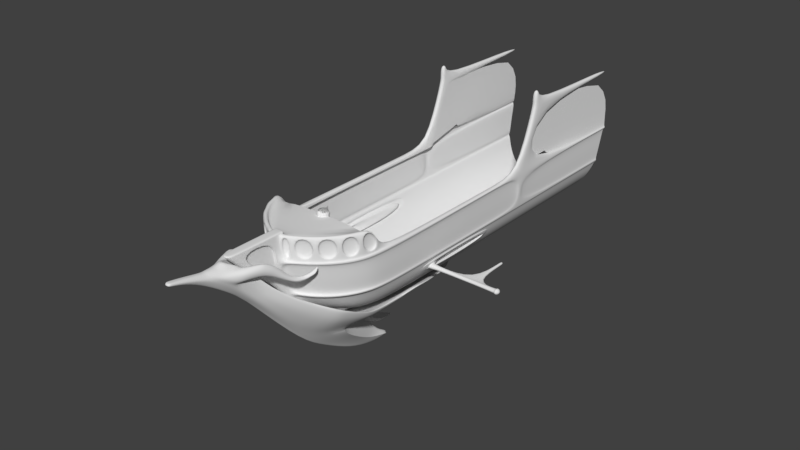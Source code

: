 # Source: Air_Ship_1.blend  (saved by Blender 2.79.0; exported with 4.5.12 LTS)
import bpy
from mathutils import Matrix  # noqa: F401  (used for matrix-valued properties, if any)

bpy.ops.wm.read_factory_settings(use_empty=True)
scene = bpy.context.scene
scene.name = 'Scene'

# ---- collections
col_collection_3 = bpy.data.collections.new('Collection 3'); scene.collection.children.link(col_collection_3)

# ---- node groups
ng_auto_smooth = bpy.data.node_groups.new('Auto Smooth', 'GeometryNodeTree')
_s = ng_auto_smooth.interface.new_socket(name='Geometry', in_out='OUTPUT', socket_type='NodeSocketGeometry')
_s = ng_auto_smooth.interface.new_socket(name='Geometry', in_out='INPUT', socket_type='NodeSocketGeometry')
_s = ng_auto_smooth.interface.new_socket(name='Angle', in_out='INPUT', socket_type='NodeSocketFloat')
_s.subtype = 'ANGLE'
_s.min_value = 0.0
_s.max_value = 3.142
ng_auto_smooth.is_modifier = True
_N = ng_auto_smooth.nodes; _L = ng_auto_smooth.links
n0 = _N.new('NodeGroupOutput'); n0.name = 'Group Output'; n0.location = (480, -100)
n1 = _N.new('NodeGroupInput'); n1.name = 'Group Input'; n1.location = (-420, -300)
n2 = _N.new('NodeGroupInput'); n2.name = 'Group Input.001'; n2.location = (-60, -100)
n3 = _N.new('GeometryNodeSetShadeSmooth'); n3.name = 'Set Shade Smooth'; n3.location = (120, -100)
n3.domain = 'EDGE'
n4 = _N.new('GeometryNodeSetShadeSmooth'); n4.name = 'Set Shade Smooth.001'; n4.location = (300, -100)
n5 = _N.new('GeometryNodeInputMeshEdgeAngle'); n5.name = 'Edge Angle'; n5.location = (-420, -220)
n6 = _N.new('GeometryNodeInputEdgeSmooth'); n6.name = 'Is Edge Smooth'; n6.location = (-60, -160)
n7 = _N.new('GeometryNodeInputShadeSmooth'); n7.name = 'Is Face Smooth'; n7.location = (-240, -340)
n8 = _N.new('FunctionNodeBooleanMath'); n8.name = 'Boolean Math'; n8.location = (-60, -220)
n9 = _N.new('FunctionNodeCompare'); n9.name = 'Compare'; n9.location = (-240, -180)
n9.operation = 'LESS_EQUAL'
_L.new(n5.outputs[0], n9.inputs[0])
_L.new(n4.outputs[0], n0.inputs[0])
_L.new(n1.outputs[1], n9.inputs[1])
_L.new(n9.outputs[0], n8.inputs[0])
_L.new(n7.outputs[0], n8.inputs[1])
_L.new(n2.outputs[0], n3.inputs[0])
_L.new(n6.outputs[0], n3.inputs[1])
_L.new(n3.outputs[0], n4.inputs[0])
_L.new(n8.outputs[0], n3.inputs[2])
n0.is_active_output = True

# ---- world
world_world = bpy.data.worlds.new('World'); scene.world = world_world
world_world.color = (0.05088, 0.05088, 0.05088)
world_world.use_sun_shadow = False
world_world.sun_shadow_jitter_overblur = 0.0
world_world.cycles.sampling_method = 'MANUAL'

# ---- meshes
me_cylinder_001 = bpy.data.meshes.new('Cylinder.001')
me_cylinder_001.from_pydata([(0.0, -19.24, 4.381), (0.1389, -19.22, 4.381), (0.0, -18.19, 4.076), (0.1389, -18.16, 4.076), (0.0, -16.84, 3.404), (0.1389, -16.81, 3.404), (0.0, -15.03, 2.059), (0.1389, -15.0, 2.059), (0.0, -13.78, 0.8171), (0.1389, -13.66, 0.8171), (0.0, -10.02, -3.495), (0.1389, -9.888, -3.399), (0.0, -8.145, -4.711), (0.1389, -8.116, -4.621), (0.0, -5.921, -6.069), (0.1389, -5.835, -5.945), (0.0, -3.868, -6.708), (0.1389, -3.839, -6.596), (0.0, -1.868, -6.689), (0.1389, -2.046, -6.637), (0.0, -2.923, -6.127), (0.1389, -2.963, -6.148), (0.0, -3.473, -5.614), (0.1389, -3.574, -5.578), (0.0, -4.023, -4.901), (0.1389, -4.124, -4.865), (0.0, -3.501, -5.232), (0.1389, -3.472, -5.232), (0.0, -2.829, -5.354), (0.1389, -2.8, -5.354), (0.0, -1.901, -5.334), (0.1389, -1.965, -5.334), (0.0, -2.858, -4.886), (0.1389, -2.922, -4.886), (0.0, -3.429, -4.417), (0.1389, -3.492, -4.417), (0.0, -3.897, -3.806), (0.1389, -3.961, -3.806), (0.0, -4.08, -3.501), (0.1389, -4.144, -3.501), (0.0, 5.431, -3.501), (0.1389, 5.459, -3.501), (0.0, -19.25, 4.456), (0.1389, -19.22, 4.456), (0.0, -19.22, 4.532), (0.1389, -19.19, 4.532), (0.0, -19.08, 4.566), (0.1389, -19.05, 4.566), (0.0, -18.23, 4.429), (0.1389, -18.2, 4.429), (0.0, -16.98, 4.163), (0.1389, -16.95, 4.163), (0.0, -16.08, 4.169), (0.223, -16.01, 4.109), (0.0, -15.45, 4.293), (0.1389, -15.42, 4.293), (0.0, -14.07, 2.574), (0.1389, -14.04, 2.574), (0.0, -12.87, 1.242), (0.1389, -12.84, 1.242), (0.0, -11.53, -0.2265), (0.1389, -11.5, -0.2265), (0.0, -9.08, -2.334), (0.1389, -9.051, -2.334), (0.0, -8.302, -2.744), (0.1389, -8.273, -2.744), (0.0, -7.453, -3.013), (0.1389, -7.425, -3.013), (0.0, -5.997, -3.225), (0.1389, -5.968, -3.225), (0.0, -3.026, -3.31), (0.1389, -2.998, -3.31), (0.0, 4.738, -3.31), (0.1389, 4.738, -3.31), (0.1389, -10.31, -1.35), (0.0, -10.34, -1.35), (0.2786, -5.827, -5.684), (0.2786, -4.286, -6.28), (0.251, -2.878, -6.388), (0.251, -3.578, -5.965), (0.251, -4.035, -5.491), (0.2637, -4.432, -4.641), (0.251, -3.447, -5.156), (0.251, -2.895, -5.254), (0.251, -2.489, -5.209), (0.2285, -3.033, -4.951), (0.3302, -3.742, -4.473), (0.3886, -13.88, 2.574), (0.4995, -4.398, -3.78), (0.4923, -4.476, -5.797), (0.982, -6.116, -4.682), (1.362, -7.426, -3.705), (0.3507, -3.171, -5.051), (0.5469, -4.053, -4.527), (0.9684, -5.135, -3.661), (1.274, -6.076, -3.278), (1.546, -7.332, -3.004), (1.677, -8.162, -2.859), (0.3292, -15.1, 4.1), (0.4718, -5.414, -4.008), (0.6798, -6.179, -3.65), (1.106, -7.186, -3.343), (2.786, -9.066, -0.6318), (0.7783, -13.48, 2.574), (0.4737, -14.69, 3.813), (0.7351, -12.63, 1.242), (0.7351, -11.29, -0.2265), (1.328, -12.2, 1.242), (1.328, -10.86, -0.2265), (2.617, -5.84, -2.05), (2.659, -9.538, -0.4238), (2.172, -9.772, -0.4231), (0.2083, -19.06, 4.418), (0.2083, -19.02, 4.493), (0.2323, -18.18, 4.194), (0.2487, -18.15, 4.29), (0.3061, -16.97, 3.787), (0.3354, -16.96, 3.93), (0.3872, -15.99, 3.158), (0.4739, -16.03, 3.405), (0.5674, -13.34, 0.6776), (0.6358, -14.93, 2.797), (0.6659, -15.4, 2.997), (0.4315, -15.91, 3.968), (0.5733, -15.71, 3.843), (0.8636, -15.08, 3.81), (0.9307, -14.83, 3.097), (1.053, -14.74, 3.816), (1.537, -12.56, 2.346), (1.668, -12.41, 2.645), (2.035, -10.84, 2.401), (2.016, -10.83, 2.354), (0.0, -14.54, 1.575), (0.1389, -14.55, 1.642), (2.185, -10.71, 2.42), (0.545, -15.03, 2.447), (2.244, -10.71, 2.605), (0.1809, -15.71, 4.201), (0.0, -15.76, 4.231), (0.5336, -15.47, 3.899), (0.412, -15.57, 4.051), (0.1599, -16.72, 4.15), (0.1809, -16.48, 4.136), (0.202, -16.25, 4.122), (0.0, -16.3, 4.167), (0.0, -16.53, 4.166), (0.0, -16.75, 4.165), (0.3723, -16.63, 3.932), (0.3968, -16.4, 3.936), (0.4195, -16.15, 3.945), (0.5459, -16.06, 3.578), (0.574, -16.03, 3.686), (0.5687, -15.92, 3.752), (0.9101, -15.3, 3.188), (0.9718, -15.25, 3.444), (0.9808, -15.19, 3.658), (1.055, -14.82, 3.19), (1.173, -14.82, 3.424), (1.181, -14.82, 3.658), (1.681, -12.6, 2.429), (1.759, -12.53, 2.512), (1.727, -12.46, 2.595), (2.048, -10.81, 2.276), (2.167, -10.71, 2.568), (2.141, -10.71, 2.519), (2.25, -10.71, 2.45), (2.281, -10.71, 2.499), (2.275, -10.71, 2.575), (0.9071, -14.71, 3.86), (0.7584, -15.04, 3.843), (1.53, -12.35, 2.703), (2.146, -10.71, 2.452), (2.206, -10.71, 2.618), (1.444, -13.19, 2.813), (1.324, -13.66, 3.022), (1.565, -12.94, 3.224), (1.488, -13.35, 3.532), (1.56, -13.17, 2.869), (1.438, -13.63, 3.087), (1.624, -13.08, 3.006), (1.551, -13.52, 3.258), (1.552, -13.42, 3.426), (1.606, -12.99, 3.142), (1.406, -13.29, 3.609), (1.465, -12.88, 3.298), (1.216, -13.98, 3.088), (1.13, -14.23, 3.111), (1.412, -13.77, 3.731), (1.353, -14.02, 3.791), (1.342, -13.95, 3.161), (1.262, -14.2, 3.19), (1.461, -13.88, 3.373), (1.39, -14.13, 3.414), (1.408, -14.06, 3.638), (1.471, -13.82, 3.586), (1.28, -13.97, 3.878), (1.336, -13.73, 3.816), (1.777, -11.74, 1.976), (1.69, -12.07, 2.055), (1.811, -11.72, 2.272), (1.747, -11.99, 2.364), (1.884, -11.75, 2.033), (1.809, -12.07, 2.118), (1.928, -11.75, 2.123), (1.867, -12.04, 2.206), (1.827, -12.01, 2.293), (1.894, -11.74, 2.208), (1.64, -11.95, 2.403), (1.708, -11.7, 2.29), (1.927, -11.24, 2.008), (1.866, -11.4, 1.972), (1.945, -11.26, 2.226), (1.881, -11.42, 2.204), (2.008, -11.25, 2.057), (1.949, -11.41, 2.024), (2.046, -11.25, 2.134), (1.987, -11.41, 2.102), (1.95, -11.42, 2.157), (2.012, -11.25, 2.183), (1.802, -11.4, 2.229), (1.87, -11.24, 2.249), (2.139, -10.8, 2.259), (2.082, -10.93, 2.162), (2.144, -10.87, 2.429), (2.084, -11.0, 2.332), (2.229, -10.82, 2.292), (2.164, -10.94, 2.198), (2.264, -10.84, 2.348), (2.199, -10.96, 2.262), (2.162, -10.98, 2.297), (2.214, -10.86, 2.391), (2.017, -10.98, 2.351), (2.077, -10.85, 2.449), (1.975, -10.97, 2.305), (1.955, -10.96, 2.257), (1.988, -10.95, 2.18), (1.817, -11.23, 2.195), (1.791, -11.22, 2.137), (1.826, -11.22, 2.041), (1.756, -11.39, 2.159), (1.73, -11.39, 2.102), (1.765, -11.38, 2.005), (1.622, -11.7, 2.22), (1.598, -11.72, 2.135), (1.662, -11.72, 2.034), (1.517, -11.99, 2.31), (1.489, -12.01, 2.243), (1.567, -12.07, 2.136), (1.396, -12.41, 2.622), (1.386, -12.49, 2.51), (1.454, -12.52, 2.423), (1.297, -12.94, 3.218), (1.249, -13.02, 2.998), (0.7357, -14.64, 3.155), (1.311, -13.13, 2.849), (0.7069, -14.83, 2.969), (0.6336, -14.82, 2.634), (1.28, -13.27, 3.578), (1.154, -13.71, 3.756), (1.177, -13.28, 3.422), (1.05, -13.71, 3.598), (1.236, -13.36, 3.083), (1.09, -13.8, 3.108), (0.5074, -15.16, 3.953), (0.7206, -14.56, 2.846), (1.098, -13.96, 3.817), (0.659, -14.63, 3.644), (0.9945, -13.96, 3.659), (1.034, -14.05, 3.169), (0.7255, -14.7, 3.799), (0.1389, -14.73, 3.433), (0.0, -14.76, 3.433), (0.3589, -14.49, 3.337), (0.6293, -14.09, 3.193), (0.7104, -14.17, 3.14), (0.5767, -15.03, 3.898), (0.0, -14.16, 1.196), (0.5664, -14.13, 1.557), (0.1389, -14.1, 1.23), (0.7404, -13.77, 1.933), (2.14, -5.951, -2.266), (0.7703, -13.05, 0.7699), (0.4851, -9.948, -3.066), (0.361, -8.109, -4.36), (0.655, -13.92, 1.744), (2.21, -10.66, 2.69), (0.7973, -13.54, 2.393), (0.1389, -2.998, -3.501), (0.0, -2.998, -3.501), (0.631, 4.089, -3.462), (0.631, -2.998, -3.462), (1.545, 2.648, -3.104), (1.545, -2.998, -3.104), (2.212, 1.248, -2.69), (2.212, -2.998, -2.69), (0.711, -2.998, -3.225), (0.711, 3.368, -3.225), (1.559, -2.998, -2.921), (1.559, 1.927, -2.921), (2.174, -2.998, -2.384), (2.174, -0.03156, -2.384), (2.697, -0.4102, -2.175), (2.788, -2.998, -2.07), (2.396, -2.998, -2.175), (2.521, -0.8885, -2.175), (0.7385, -8.766, -2.192), (0.7385, -10.11, -1.208), (1.308, -8.515, -1.99), (1.308, -9.807, -1.105), (2.138, -7.49, -2.039), (2.614, -7.378, -1.823), (2.172, -8.076, -1.67), (2.309, -9.178, -0.848), (2.649, -7.965, -1.453), (1.249, -9.946, -2.357), (0.9255, -13.0, 1.046), (1.1, -12.64, 1.206), (2.492, -9.675, -0.9442), (2.062, -9.785, -1.582), (0.6785, -5.11, -3.39), (1.669, -5.11, -3.088), (1.171, -5.11, -3.263), (0.631, -4.144, -3.462), (2.14, -6.749, -2.15), (1.545, -4.144, -3.104), (1.493, -7.032, -2.539), (0.7385, -8.143, -2.52), (1.493, -5.961, -2.695), (1.308, -7.827, -2.376), (0.5686, -5.968, -3.084), (0.5686, -7.271, -2.894), (2.576, -8.974, -1.261), (1.874, -8.636, -2.379), (2.368, -8.925, -1.686), (1.86, -5.981, -2.983), (2.077, -7.117, -2.68), (2.292, -5.958, -2.662), (2.442, -7.058, -2.367), (2.779, -5.943, -1.982), (2.805, -7.199, -1.749), (2.662, -7.128, -2.082), (2.538, -5.95, -2.394), (2.336, -5.11, -2.673), (2.247, -4.144, -2.69), (2.815, -5.11, -2.031), (2.85, -4.144, -2.031), (2.163, -3.982, -2.345), (2.151, -4.967, -2.305), (0.1389, -4.978, -3.253), (0.1389, -3.988, -3.282), (0.0, -4.016, -3.282), (0.0, -5.007, -3.253), (1.537, -3.985, -2.846), (1.515, -4.973, -2.771), (0.6635, -3.988, -3.178), (0.616, -4.978, -3.131), (2.469, -3.945, -2.107), (2.543, -4.892, -2.078), (3.002, -1.812, -1.944), (3.002, -2.998, -1.824), (2.701, -2.998, -1.824), (2.826, -2.29, -1.915)], [], [(1, 0, 2, 3), (3, 2, 4, 5), (5, 4, 6, 7), (278, 276, 8, 9), (107, 110, 111, 108), (346, 356, 303, 299), (11, 10, 12, 13), (13, 12, 14, 15), (15, 14, 16, 17), (17, 16, 18, 19), (19, 18, 20, 21), (21, 20, 22, 23), (23, 22, 24, 25), (25, 24, 26, 27), (27, 26, 28, 29), (29, 28, 30, 31), (31, 30, 32, 33), (33, 32, 34, 35), (35, 34, 36, 37), (37, 36, 38, 39), (287, 288, 40, 41), (0, 1, 43, 42), (42, 43, 45, 44), (44, 45, 47, 46), (46, 47, 49, 48), (48, 49, 51, 50), (144, 143, 53, 52), (138, 137, 55, 54), (271, 270, 57, 56), (56, 57, 59, 58), (58, 59, 61, 60), (75, 74, 63, 62), (62, 63, 65, 64), (64, 65, 67, 66), (66, 67, 69, 68), (350, 349, 71, 70), (70, 71, 73, 72), (40, 72, 73, 41), (60, 61, 74, 75), (21, 23, 80, 79), (17, 19, 78, 77), (23, 25, 81, 80), (19, 21, 79, 78), (15, 17, 77, 76), (27, 29, 83, 82), (33, 35, 86, 85), (29, 31, 84, 83), (31, 33, 85, 84), (27, 82, 81, 25), (86, 35, 37, 88), (82, 83, 84, 92), (93, 81, 82, 92), (81, 93, 94, 99), (95, 100, 99, 94), (96, 101, 100, 95), (96, 97, 101), (78, 79, 89), (80, 90, 89, 79), (80, 81, 99, 90), (91, 90, 99, 100), (100, 101, 91), (110, 317, 331, 102), (77, 78, 89), (76, 77, 89, 90), (270, 55, 98, 272), (84, 85, 92), (86, 93, 92, 85), (88, 94, 93, 86), (272, 98, 104, 273), (61, 59, 105, 106), (106, 105, 107, 108), (9, 11, 282, 120), (59, 57, 87, 105), (103, 107, 105, 87), (309, 310, 109, 280), (45, 43, 112, 113), (113, 112, 114, 115), (115, 114, 116, 117), (117, 116, 118, 119), (122, 135, 256, 121), (43, 1, 112), (45, 113, 47), (47, 113, 115, 49), (49, 115, 117, 51), (3, 114, 112, 1), (5, 116, 114, 3), (7, 118, 116, 5), (133, 135, 118, 7), (143, 149, 123, 53), (147, 117, 119, 150), (256, 135, 277, 284), (140, 123, 124, 139), (150, 119, 122, 153), (153, 122, 126, 156), (189, 185, 174, 178), (177, 173, 128, 159), (157, 156, 190, 192), (199, 206, 217, 212), (129, 161, 205, 200), (201, 197, 210, 214), (278, 277, 135, 133), (7, 6, 132, 133), (213, 209, 222, 226), (119, 118, 135, 122), (87, 272, 273, 103), (53, 123, 140, 137), (52, 53, 137, 138), (211, 224, 231, 220), (171, 134, 221, 162), (218, 215, 228, 229), (211, 218, 229, 224), (206, 203, 216, 217), (160, 159, 202, 204), (161, 160, 204, 205), (203, 201, 214, 216), (230, 227, 166, 167), (227, 225, 165, 166), (158, 157, 192, 193), (175, 129, 170, 184), (182, 179, 160, 161), (179, 177, 159, 160), (127, 188, 195, 168), (194, 191, 180, 181), (191, 189, 178, 180), (125, 155, 158, 127), (155, 154, 157, 158), (154, 153, 156, 157), (124, 152, 155, 125), (152, 151, 154, 155), (151, 150, 153, 154), (123, 149, 152, 124), (149, 148, 151, 152), (148, 147, 150, 151), (51, 117, 147, 141), (141, 147, 148, 142), (142, 148, 149, 143), (50, 51, 141, 146), (146, 141, 142, 145), (145, 142, 143, 144), (187, 176, 183, 196), (199, 212, 219, 208), (215, 213, 226, 228), (125, 127, 168, 169), (175, 182, 161, 129), (129, 200, 207, 170), (187, 194, 181, 176), (223, 230, 167, 136), (182, 175, 176, 181), (173, 177, 178, 174), (177, 179, 180, 178), (179, 182, 181, 180), (175, 184, 183, 176), (127, 158, 193, 188), (194, 187, 188, 193), (185, 189, 190, 186), (189, 191, 192, 190), (191, 194, 193, 192), (187, 196, 195, 188), (156, 126, 186, 190), (206, 199, 200, 205), (197, 201, 202, 198), (201, 203, 204, 202), (203, 206, 205, 204), (199, 208, 207, 200), (159, 128, 198, 202), (218, 211, 212, 217), (209, 213, 214, 210), (213, 215, 216, 214), (215, 218, 217, 216), (219, 212, 211, 220), (223, 136, 172, 232), (230, 223, 224, 229), (221, 225, 226, 222), (225, 227, 228, 226), (227, 230, 229, 228), (223, 232, 231, 224), (225, 221, 134, 165), (172, 163, 130, 232), (163, 164, 131, 130), (164, 171, 162, 131), (232, 130, 233, 231), (131, 162, 235, 234), (130, 131, 234, 233), (162, 221, 222, 235), (231, 233, 236, 220), (233, 234, 237, 236), (234, 235, 238, 237), (235, 222, 209, 238), (220, 236, 239, 219), (236, 237, 240, 239), (238, 209, 210, 241), (237, 238, 241, 240), (219, 239, 242, 208), (240, 241, 244, 243), (241, 210, 197, 244), (239, 240, 243, 242), (208, 242, 245, 207), (243, 244, 247, 246), (244, 197, 198, 247), (242, 243, 246, 245), (207, 245, 248, 170), (246, 247, 250, 249), (247, 198, 128, 250), (245, 246, 249, 248), (124, 125, 169, 139), (184, 170, 248, 251), (251, 248, 249, 252), (252, 249, 250, 254), (254, 250, 128, 173), (196, 183, 257, 258), (258, 257, 259, 260), (260, 259, 261, 262), (185, 262, 261, 174), (183, 184, 251, 257), (252, 259, 257, 251), (254, 261, 259, 252), (254, 173, 174, 261), (140, 139, 263), (122, 121, 255), (195, 196, 258, 265), (265, 258, 260, 267), (267, 260, 262, 268), (268, 262, 185, 186), (168, 195, 265, 269), (269, 265, 267, 266), (266, 267, 268, 253), (253, 268, 186, 126), (57, 270, 272, 87), (54, 55, 270, 271), (168, 269, 275, 169), (169, 275, 263, 139), (104, 98, 263, 275), (104, 275, 269, 266), (266, 253, 264, 274), (104, 266, 274, 273), (255, 264, 253), (256, 264, 255, 121), (9, 120, 277, 278), (133, 132, 276, 278), (308, 312, 311, 307), (311, 313, 310, 309), (13, 15, 76, 283), (11, 13, 283, 282), (126, 122, 255), (126, 255, 253), (284, 277, 120, 281), (137, 140, 55), (140, 263, 98, 55), (264, 256, 284, 279), (274, 264, 279, 286), (273, 274, 286, 103), (136, 167, 285), (134, 171, 285), (166, 165, 285), (164, 163, 285), (163, 172, 285), (167, 166, 285), (171, 164, 285), (172, 136, 285), (165, 134, 285), (288, 287, 39, 38), (41, 289, 290, 287), (289, 291, 292, 290), (291, 293, 294, 292), (73, 71, 295, 296), (296, 295, 297, 298), (298, 297, 299, 300), (73, 296, 289, 41), (289, 296, 298, 291), (291, 298, 300, 293), (293, 300, 304, 301), (300, 299, 303, 304), (294, 293, 301, 302), (63, 74, 306, 305), (305, 306, 308, 307), (308, 108, 111, 312), (312, 102, 313, 311), (314, 281, 120, 282), (111, 110, 102, 312), (108, 308, 306, 106), (74, 61, 106, 306), (314, 318, 315, 281), (353, 327, 280, 347), (286, 279, 315, 316), (103, 286, 316, 107), (281, 315, 279, 284), (315, 318, 317, 316), (307, 311, 309, 328), (316, 317, 110, 107), (309, 323, 325, 328), (355, 329, 327, 353), (349, 354, 295, 71), (95, 94, 88, 319), (39, 319, 88, 37), (39, 287, 290, 322), (319, 39, 322, 321), (322, 290, 292, 324), (321, 322, 324, 320), (65, 63, 305, 326), (326, 305, 307, 328), (67, 65, 326, 330), (325, 330, 326, 328), (69, 67, 330, 329), (329, 330, 325, 327), (327, 325, 323, 280), (8, 10, 11, 9), (91, 283, 76, 90), (97, 282, 283, 91), (97, 91, 101), (318, 314, 332, 333), (317, 318, 333, 331), (314, 282, 97, 332), (96, 95, 334, 335), (335, 334, 336, 337), (340, 341, 338, 339), (337, 336, 341, 340), (95, 319, 321, 334), (320, 336, 334, 321), (96, 335, 332, 97), (332, 335, 337, 333), (333, 337, 340, 331), (331, 340, 339, 102), (320, 324, 343, 342), (342, 343, 345, 344), (336, 320, 342, 341), (341, 342, 344, 338), (294, 343, 324, 292), (302, 345, 343, 294), (69, 329, 355, 348), (348, 355, 354, 349), (295, 354, 352, 297), (354, 355, 353, 352), (297, 352, 346, 299), (352, 353, 347, 346), (68, 69, 348, 351), (351, 348, 349, 350), (280, 109, 357, 347), (347, 357, 356, 346), (301, 304, 361, 358), (304, 303, 360, 361), (302, 301, 358, 359), (358, 361, 360, 359), (359, 360, 356, 345), (356, 360, 303), (302, 359, 345), (310, 313, 102, 339), (310, 339, 338, 109), (357, 109, 338, 344), (344, 345, 356, 357)])
me_cylinder_001.polygons.foreach_set('use_smooth', [True] * 349)
_k = {(24, 25): 1.0, (30, 31): 1.0, (19, 78): 1.0, (25, 81): 1.0, (31, 84): 1.0, (78, 89): 1.0, (89, 90): 1.0, (90, 91): 1.0, (84, 92): 1.0, (92, 93): 1.0, (93, 94): 1.0, (94, 95): 1.0, (91, 97): 1.0, (99, 100): 1.0, (100, 101): 1.0, (81, 99): 1.0, (97, 101): 1.0}
me_cylinder_001.attributes.new('crease_edge', 'FLOAT', 'EDGE').data.foreach_set('value', [_k.get((min(e.vertices), max(e.vertices)), 0.0) for e in me_cylinder_001.edges])
me_cylinder_001.use_remesh_preserve_volume = False
me_cylinder_001.use_remesh_preserve_attributes = False
me_cylinder_001.use_mirror_vertex_groups = False
me_cylinder_001.update()
me_cylinder = bpy.data.meshes.new('Cylinder')
me_cylinder.from_pydata([(3.792, 3.764, 1.356), (3.783, -3.253, 1.356), (3.67, -6.606, 0.1692), (3.712, -6.698, 0.3677), (3.504, 3.764, -0.4513), (3.481, -3.133, -0.4452), (2.682, 3.764, -1.682), (2.663, -3.081, -1.661), (2.107, 3.764, -2.153), (2.091, -3.061, -2.127), (1.451, 3.764, -2.504), (1.387, -3.064, -2.478), (0.3258, 3.764, -2.76), (0.3258, -3.125, -2.742), (0.3258, -3.792, -2.989), (3.551, -3.153, 2.744), (3.551, 3.764, 2.744), (0.3258, -9.125, -1.363), (0.3258, 3.764, -2.989), (0.3258, -6.076, -2.866), (0.3258, -5.832, -2.621), (0.3258, -7.992, -2.342), (0.3258, -7.879, -2.116), (0.0, -10.64, -0.6798), (0.3258, -10.11, -0.4788), (0.3258, -10.27, -0.6221), (0.3258, -10.92, 0.3634), (0.1389, 3.764, -3.19), (0.3258, -10.8, 0.1636), (0.9429, -11.39, 4.368), (3.836, 17.17, 2.744), (2.029, -10.65, 4.344), (0.3258, -11.13, 1.356), (2.93, -9.65, 4.324), (0.3258, 15.96, -2.76), (3.533, -8.53, 4.303), (0.3258, -11.54, 2.744), (3.753, -6.767, 1.356), (3.762, -6.982, 2.744), (3.533, -7.996, 1.356), (3.533, -8.378, 2.744), (2.913, -9.168, 1.356), (2.93, -9.498, 2.744), (2.008, -10.14, 1.356), (2.029, -10.5, 2.744), (0.9118, -10.83, 1.356), (0.9429, -11.24, 2.744), (3.411, -5.992, -0.4289), (3.083, -5.75, -1.065), (2.608, -5.589, -1.603), (2.031, -5.479, -2.042), (1.322, -5.55, -2.369), (0.9596, -7.524, -2.016), (1.674, -8.57, -1.171), (0.3258, -9.329, -1.531), (3.733, -3.435, 0.1684), (3.762, -7.638, 4.3), (1.787, -7.41, -1.747), (0.3258, -7.132, -2.616), (0.3258, -7.031, -2.392), (0.3258, -11.69, 4.381), (0.3258, -11.98, 4.381), (1.124, -6.775, -2.182), (3.77, -3.449, 0.368), (3.758, 3.764, 0.1684), (2.505, -8.153, -0.8773), (1.674, -9.476, -0.342), (3.143, -7.277, -0.4107), (2.616, -8.622, -0.3254), (2.248, -7.497, -1.374), (2.858, -7.012, -0.9996), (2.456, -6.749, -1.507), (1.828, -6.707, -1.902), (0.0, 3.764, -3.231), (0.0, -3.953, -3.23), (0.0, -6.264, -3.105), (0.0, -8.247, -2.563), (3.794, 3.764, 0.3681), (0.126, -10.6, -0.6891), (0.2517, -10.55, -0.6237), (0.0, -9.638, -1.723), (0.0, -7.351, -2.849), (0.8906, -8.774, -1.38), (0.8906, -9.835, -0.4788), (3.726, 3.764, 0.3681), (3.703, -3.209, 0.368), (0.3258, -10.56, 0.1636), (0.3258, -10.68, 0.3634), (3.644, -6.457, 0.3677), (3.602, -6.365, 0.1692), (0.8906, -10.32, 0.1661), (0.8925, -10.44, 0.3649), (1.787, -9.794, 0.1661), (1.828, -9.883, 0.366), (3.346, -7.662, 0.1705), (3.394, -7.75, 0.3674), (2.733, -8.955, 0.3669), (2.697, -8.879, 0.1614), (0.0, -11.16, 0.02992), (0.0, -11.28, 0.2326), (0.9582, -10.56, 0.1661), (0.9601, -10.68, 0.3649), (1.855, -10.04, 0.1661), (1.895, -10.12, 0.366), (3.414, -7.903, 0.1705), (3.462, -7.991, 0.3674), (2.801, -9.196, 0.3669), (2.765, -9.119, 0.1614), (1.044, -11.18, 2.932), (1.927, -10.58, 2.913), (1.927, -10.71, 4.224), (1.044, -11.31, 4.243), (3.561, -8.27, 2.87), (3.732, -7.164, 2.867), (3.74, -7.717, 4.178), (3.554, -8.396, 4.181), (0.4367, -11.5, 2.945), (0.832, -11.31, 2.937), (0.832, -11.44, 4.248), (0.4367, -11.63, 4.257), (2.111, -10.42, 2.909), (2.848, -9.601, 2.892), (2.848, -9.729, 4.203), (2.111, -10.54, 4.22), (2.989, -9.401, 2.888), (3.475, -8.499, 2.872), (3.475, -8.627, 4.182), (2.989, -9.529, 4.199), (3.536, -7.124, 2.878), (3.544, -7.678, 4.188), (3.358, -8.357, 4.191), (3.365, -8.231, 2.88), (3.299, -8.532, 4.192), (2.813, -9.434, 4.208), (3.299, -8.404, 2.881), (2.813, -9.306, 2.898), (2.7, -9.595, 4.216), (1.963, -10.41, 4.233), (2.7, -9.467, 2.905), (1.963, -10.28, 2.922), (1.814, -10.54, 4.24), (0.9315, -11.15, 4.259), (1.814, -10.41, 2.929), (0.9315, -11.02, 2.948), (0.3508, -11.45, 4.274), (0.7461, -11.26, 4.266), (0.3508, -11.32, 2.963), (0.7461, -11.13, 2.954), (3.792, 3.764, 2.605), (3.791, -3.168, 2.519), (1.451, 15.99, -2.504), (0.3258, -11.48, 2.605), (3.761, -6.95, 2.536), (3.533, -8.321, 2.539), (2.928, -9.448, 2.556), (2.025, -10.44, 2.573), (0.9382, -11.18, 2.594), (0.262, 3.764, -3.11), (3.906, 3.764, 2.588), (3.906, 3.764, 2.744), (3.906, -3.215, 2.744), (3.876, -7.044, 2.744), (3.647, -8.439, 2.744), (3.044, -9.559, 2.744), (2.143, -10.56, 2.744), (1.057, -11.3, 2.744), (3.905, -3.23, 2.502), (3.875, -7.011, 2.519), (3.647, -8.382, 2.522), (3.042, -9.51, 2.539), (2.14, -10.5, 2.557), (1.052, -11.24, 2.577), (0.0, -15.34, 4.381), (0.0, -13.88, 2.843), (0.3258, -14.88, 4.381), (0.3258, -13.56, 3.02), (0.3258, -12.53, 2.164), (2.107, 16.06, -2.153), (0.0, -12.16, 1.356), (0.0, -12.85, 1.982), (0.3258, -11.25, 0.8477), (0.0, -11.59, 0.7001), (0.2623, -4.023, -3.11), (0.1392, -3.952, -3.19), (0.2552, -6.313, -2.959), (0.1399, -6.258, -3.065), (0.2554, -8.244, -2.432), (0.1396, -8.23, -2.526), (0.2704, -9.54, -1.616), (0.1325, -9.612, -1.692), (0.2546, -7.376, -2.709), (0.1392, -7.34, -2.811), (0.132, -11.13, 0.05232), (0.2528, -11.08, 0.135), (0.2534, -11.19, 0.3344), (0.1375, -11.24, 0.2548), (0.2541, -15.15, 4.381), (0.1389, -15.31, 4.381), (0.2534, -12.11, 1.487), (0.1384, -12.14, 1.384), (0.2547, -13.83, 2.981), (0.1394, -13.86, 2.872), (0.2533, -11.52, 0.8145), (0.1383, -11.56, 0.7247), (0.2538, -12.8, 2.123), (0.1386, -12.82, 2.012), (0.3258, -11.82, 2.744), (2.682, 16.16, -1.682), (0.3258, -11.76, 2.605), (0.3258, -11.43, 1.521), (0.3258, -11.84, 1.524), (3.153, 16.28, -1.107), (3.504, 16.42, -0.4513), (3.817, 16.83, 1.356), (0.2892, -11.58, 1.636), (0.3258, -11.53, 1.599), (0.2892, -11.94, 2.803), (0.3258, -11.9, 2.81), (0.3258, -11.83, 2.582), (0.2892, -11.87, 2.572), (0.2892, -11.79, 1.638), (0.3258, -11.81, 1.602), (0.2892, -12.08, 4.267), (0.3258, -12.05, 4.304), (0.3258, -13.51, 3.076), (0.2892, -13.49, 3.103), (0.3258, -14.7, 4.304), (0.2892, -14.61, 4.267), (0.2892, -12.46, 2.25), (0.3258, -12.48, 2.222), (0.1446, -13.4, 3.086), (0.1942, -13.49, 3.103), (0.1446, -14.49, 4.218), (0.1942, -14.61, 4.267), (0.1942, -12.46, 2.25), (0.1446, -12.42, 2.273), (0.1942, -12.08, 4.267), (0.1446, -12.13, 4.218), (0.1942, -11.94, 2.803), (0.1446, -11.99, 2.813), (0.1446, -11.91, 2.549), (0.1942, -11.87, 2.572), (0.1446, -11.65, 1.686), (0.1942, -11.58, 1.636), (0.1942, -11.79, 1.638), (0.1446, -11.78, 1.687), (0.3258, 15.91, -2.989), (0.1389, 15.86, -3.19), (3.767, 16.56, 0.1676), (0.0, 15.86, -3.19), (3.805, 16.6, 0.3673), (3.738, 16.61, 0.3681), (3.699, 16.56, 0.1684), (3.834, 17.12, 2.605), (0.262, 15.9, -3.11), (3.947, 17.12, 2.587), (3.95, 17.17, 2.744), (3.503, 3.56, -0.451), (3.153, 3.764, -1.107), (3.132, -3.105, -1.093), (3.486, -2.929, -0.4328), (3.665, -3.194, 0.1684), (3.69, 3.764, 0.1684), (3.249, 3.56, -0.9269), (3.229, -2.909, -0.9137), (3.607, -2.97, -0.02683), (3.631, 3.56, -0.02682), (3.71, 3.56, -0.02682), (3.328, 3.56, -0.9269), (3.308, -2.909, -0.9137), (3.686, -2.97, -0.02683), (3.399, 3.409, -0.793), (3.38, -2.763, -0.7804), (3.643, -2.803, -0.172), (3.666, 3.409, -0.172), (3.109, -2.763, -0.7804), (3.128, 3.409, -0.793), (3.372, -2.803, -0.172), (3.395, 3.409, -0.172), (3.902, -2.059, -0.281), (3.902, -1.917, -0.4146), (3.902, -2.389, -0.4146), (3.902, -2.264, -0.281), (3.231, -1.909, -0.5394), (3.173, -2.035, -0.6727), (3.902, -2.238, -0.672), (3.173, -2.238, -0.672), (3.231, -2.381, -0.5379), (3.902, -2.035, -0.6727), (3.343, -2.059, -0.281), (3.285, -1.917, -0.4146), (3.902, -2.381, -0.5379), (3.285, -2.389, -0.4146), (3.343, -2.264, -0.281), (3.902, -1.909, -0.5394), (6.561, -2.001, -0.437), (6.561, -1.996, -0.5168), (3.954, -2.206, -0.6016), (6.614, -2.042, -0.566), (3.954, -2.303, -0.4369), (3.954, -2.298, -0.5158), (6.614, -2.055, -0.3855), (3.954, -2.223, -0.3514), (8.321, -2.223, -0.3514), (6.682, -2.055, -0.3855), (8.321, -2.298, -0.5158), (8.321, -2.303, -0.4369), (6.74, -1.996, -0.5168), (6.682, -2.042, -0.566), (8.321, -2.206, -0.6016), (6.74, -2.001, -0.437), (8.5, -2.241, -0.3208), (8.5, -2.077, -0.3208), (8.5, -2.334, -0.5254), (8.5, -2.34, -0.4272), (8.5, -1.958, -0.5266), (8.5, -2.058, -0.6327), (8.5, -2.22, -0.6322), (8.5, -1.964, -0.4273), (8.631, -2.149, -0.4766), (8.417, -2.262, -0.2857), (8.455, -2.256, -0.2945), (8.455, -2.065, -0.2945), (8.417, -2.061, -0.2857), (8.417, -2.376, -0.5364), (8.455, -2.365, -0.5336), (8.455, -2.373, -0.4189), (8.417, -2.384, -0.4161), (8.417, -1.915, -0.5379), (8.455, -1.926, -0.5351), (8.455, -2.043, -0.6591), (8.417, -2.038, -0.6679), (8.417, -2.236, -0.6672), (8.455, -2.232, -0.6584), (8.455, -1.933, -0.4189), (8.417, -1.923, -0.4161), (8.353, -2.255, -0.2967), (8.375, -2.26, -0.2886), (8.375, -2.062, -0.2886), (8.353, -2.066, -0.2967), (8.353, -2.363, -0.533), (8.375, -2.372, -0.5355), (8.375, -2.38, -0.417), (8.353, -2.37, -0.4196), (8.353, -1.929, -0.5344), (8.375, -1.919, -0.537), (8.375, -2.04, -0.665), (8.353, -2.044, -0.6569), (8.353, -2.231, -0.6563), (8.375, -2.235, -0.6644), (8.375, -1.926, -0.417), (8.353, -1.936, -0.4196), (3.954, -1.996, -0.5168), (3.954, -2.076, -0.6021), (3.954, -2.091, -0.3514), (3.954, -2.001, -0.437), (8.321, -1.996, -0.5168), (8.321, -2.076, -0.6021), (8.321, -2.091, -0.3514), (8.321, -2.001, -0.437), (6.561, 0.7816, -0.5168), (6.74, 0.7816, -0.5168), (6.74, 0.7816, -0.437), (6.561, 0.7816, -0.437), (6.614, 0.7816, -0.566), (6.614, 0.7816, -0.3855), (6.682, 0.7816, -0.566), (6.682, 0.7816, -0.3855), (6.59, 0.8562, -0.5036), (6.711, 0.8562, -0.5036), (6.711, 0.8562, -0.4498), (6.59, 0.8562, -0.4498), (6.626, 0.8562, -0.5367), (6.626, 0.8562, -0.4151), (6.672, 0.8562, -0.5367), (6.672, 0.8562, -0.4151), (6.649, 0.8792, -0.4763), (0.0, -11.69, 4.483), (0.2738, -11.69, 4.466), (0.2738, -11.98, 4.466), (0.2738, -14.88, 4.466), (0.1934, -11.69, 4.483), (0.1934, -11.98, 4.483), (0.1934, -14.88, 4.483), (0.0, -11.98, 4.483), (0.0, -14.88, 4.483), (0.0, -15.15, 4.483), (0.0, -15.31, 4.466), (0.2021, -15.15, 4.466), (0.1445, -15.27, 4.466), (0.0, -15.23, 4.483), (0.1217, -15.15, 4.483), (0.06406, -15.23, 4.483), (0.299, -11.69, 4.444), (0.3186, -11.69, 4.412), (0.299, -11.98, 4.444), (0.3186, -11.98, 4.412), (0.299, -14.88, 4.444), (0.3186, -14.88, 4.412), (0.0, -15.34, 4.412), (1.7e-08, -15.33, 4.449), (0.2469, -15.15, 4.412), (0.2273, -15.15, 4.444), (0.1458, -15.31, 4.412), (0.1477, -15.3, 4.446), (0.8842, -11.09, 4.361), (1.863, -10.42, 4.34), (2.675, -9.517, 4.321), (3.219, -8.508, 4.303), (3.425, -7.638, 4.3), (0.3258, -11.36, 4.373), (0.1389, 6.903, -3.19), (0.0, 6.903, -3.21), (0.262, 6.903, -3.11), (3.813, 6.903, 2.605), (3.805, 6.903, 1.356), (3.732, 6.903, 0.3681), (1.451, 6.903, -2.504), (0.3258, 6.903, -2.76), (3.8, 6.903, 0.3677), (3.554, 6.903, 2.744), (3.928, 6.903, 2.744), (2.682, 6.903, -1.682), (2.107, 6.903, -2.153), (0.3258, 6.903, -2.989), (3.695, 6.903, 0.1684), (3.504, 6.903, -0.4513), (3.927, 6.903, 2.588), (3.153, 6.903, -1.107), (3.762, 6.903, 0.168), (3.836, 17.46, 6.744), (3.554, 8.44, 6.744), (0.1389, 6.432, -3.19), (0.262, 6.432, -3.11), (3.81, 6.432, 2.605), (1.451, 6.432, -2.504), (3.551, 6.432, 2.744), (2.682, 6.432, -1.682), (3.694, 6.432, 0.1684), (0.0, 6.432, -3.213), (3.803, 6.432, 1.356), (3.731, 6.432, 0.3681), (0.3258, 6.432, -2.76), (3.799, 6.432, 0.3678), (3.925, 6.432, 2.744), (2.107, 6.432, -2.153), (0.3258, 6.432, -2.989), (3.504, 6.432, -0.4513), (3.924, 6.432, 2.588), (3.153, 6.432, -1.107), (3.761, 6.432, 0.168), (3.917, 6.431, 1.351), (3.919, 6.902, 1.351), (3.551, 7.969, 6.744), (3.925, 7.969, 8.016), (3.928, 8.44, 6.744), (3.925, 7.969, 6.744), (3.928, 8.44, 8.016), (3.554, 8.44, 8.016), (3.551, 7.969, 8.016), (3.928, 8.44, 7.126), (3.925, 7.969, 7.126), (3.551, 7.969, 7.126), (3.554, 8.44, 7.126), (3.95, 17.46, 6.744), (3.576, 17.46, 6.744), (3.576, 17.46, 7.126), (3.95, 17.46, 7.126), (3.388, -7.793, 4.058), (3.425, -6.982, 2.744), (0.3186, -11.36, 4.404), (3.219, -8.508, 4.06), (0.299, -11.36, 4.436), (2.675, -9.517, 4.078), (0.2738, -11.36, 4.458), (1.863, -10.42, 4.097), (0.1934, -11.36, 4.475), (0.8842, -11.09, 4.118), (0.0, -11.36, 4.475), (0.3258, -11.36, 4.13), (3.431, -7.21, 2.744), (0.3186, -11.33, 4.373), (0.299, -11.29, 4.373), (0.2738, -11.27, 4.373), (0.1934, -11.25, 4.373), (0.0, -11.25, 4.373), (0.0, -11.25, 4.13), (0.1934, -11.25, 4.13), (0.2738, -11.27, 4.13), (0.299, -11.29, 4.13), (0.3186, -11.33, 4.13), (0.2738, -11.28, 4.42), (0.2738, -11.31, 4.452), (0.1934, -11.29, 4.465), (0.1934, -11.26, 4.43), (0.3186, -11.33, 4.388), (0.3186, -11.34, 4.4), (0.299, -11.32, 4.43), (0.299, -11.3, 4.405), (0.0, -11.29, 4.465), (0.0, -11.26, 4.43), (3.551, -3.153, 2.519), (3.551, 3.764, 2.519), (3.554, 6.844, 2.519), (3.551, 6.432, 2.519), (3.425, -6.982, 2.519), (3.431, -7.102, 2.519), (0.0, -7.793, 4.058), (0.0, -7.365, 3.63), (0.0, -7.365, 4.485), (0.1636, -7.398, 3.63), (0.1636, -7.398, 4.485), (0.3023, -7.49, 3.63), (0.3023, -7.49, 4.485), (0.3949, -7.629, 3.63), (0.3949, -7.629, 4.485), (0.4274, -7.793, 3.63), (0.4274, -7.793, 4.485), (0.3949, -7.956, 3.63), (0.3949, -7.956, 4.485), (0.3023, -8.095, 3.63), (0.3023, -8.095, 4.485), (0.1636, -8.188, 3.63), (0.1636, -8.188, 4.485), (0.0, -8.22, 3.63), (0.0, -8.22, 4.485), (-0.1636, -8.188, 3.63), (-0.1636, -8.188, 4.485), (-0.3023, -8.095, 3.63), (-0.3023, -8.095, 4.485), (-0.3949, -7.956, 3.63), (-0.3949, -7.956, 4.485), (-0.4274, -7.793, 3.63), (-0.4274, -7.793, 4.485), (-0.3949, -7.629, 3.63), (-0.3949, -7.629, 4.485), (-0.3023, -7.49, 3.63), (-0.3023, -7.49, 4.485), (-0.1636, -7.398, 3.63), (-0.1636, -7.398, 4.485)], [], [(275, 277, 273, 272), (1, 37, 88, 85), (258, 259, 7, 6), (6, 7, 9, 8), (8, 9, 11, 10), (10, 11, 13, 12), (182, 157, 18, 14), (14, 13, 20, 19), (12, 13, 14, 18), (182, 14, 19, 184), (58, 59, 22, 21), (190, 58, 21, 186), (78, 23, 80, 189), (79, 25, 28, 193), (86, 24, 83, 90), (194, 26, 180, 202), (25, 24, 86, 28), (166, 158, 159, 160), (173, 201, 197, 172), (46, 36, 206, 165), (156, 155, 170, 171), (40, 42, 163, 162), (16, 15, 160, 159), (149, 148, 158, 166), (151, 156, 171, 208), (5, 261, 89, 47), (259, 5, 47, 48), (11, 9, 50, 51), (7, 259, 48, 49), (9, 7, 49, 50), (11, 51, 20, 13), (179, 205, 201, 173), (17, 24, 25, 54), (39, 95, 88, 37), (59, 20, 51, 62), (92, 90, 83, 66), (186, 21, 54, 188), (21, 22, 17, 54), (22, 59, 62, 52), (184, 19, 58, 190), (19, 20, 59, 58), (55, 64, 77, 63), (89, 94, 67, 47), (97, 92, 66, 68), (45, 91, 93, 43), (94, 97, 68, 67), (39, 41, 96, 95), (66, 53, 65, 68), (65, 53, 57, 69), (50, 49, 71, 72), (49, 48, 70, 71), (50, 72, 62, 51), (48, 47, 67, 70), (67, 68, 65, 70), (65, 69, 71, 70), (69, 57, 72, 71), (57, 52, 62, 72), (411, 412, 249, 247), (206, 36, 60, 61), (110, 111, 141, 140), (113, 114, 129, 128), (118, 119, 144, 145), (121, 122, 136, 138), (127, 124, 135, 133), (17, 22, 52, 82), (24, 17, 82, 83), (87, 91, 45, 32), (52, 57, 53, 82), (66, 83, 82, 53), (41, 43, 93, 96), (90, 92, 102, 100), (88, 95, 105, 3), (86, 90, 100, 28), (95, 96, 106, 105), (91, 87, 26, 101), (0, 1, 85, 84), (63, 3, 2, 55), (101, 26, 28, 100), (100, 102, 103, 101), (107, 104, 105, 106), (3, 105, 104, 2), (102, 107, 106, 103), (94, 89, 2, 104), (85, 88, 3, 63), (92, 97, 107, 102), (261, 262, 64, 55), (93, 91, 101, 103), (96, 93, 103, 106), (89, 261, 55, 2), (195, 99, 98, 192), (84, 85, 63, 77), (97, 94, 104, 107), (46, 44, 109, 108), (44, 31, 110, 109), (31, 29, 111, 110), (29, 46, 108, 111), (40, 38, 113, 112), (38, 56, 114, 113), (56, 35, 115, 114), (35, 40, 112, 115), (36, 46, 117, 116), (46, 29, 118, 117), (29, 60, 119, 118), (60, 36, 116, 119), (44, 42, 121, 120), (42, 33, 122, 121), (33, 31, 123, 122), (31, 44, 120, 123), (42, 40, 125, 124), (40, 35, 126, 125), (35, 33, 127, 126), (33, 42, 124, 127), (131, 128, 129, 130), (115, 112, 131, 130), (114, 115, 130, 129), (112, 113, 128, 131), (135, 134, 132, 133), (125, 126, 132, 134), (124, 125, 134, 135), (126, 127, 133, 132), (139, 138, 136, 137), (120, 121, 138, 139), (122, 123, 137, 136), (123, 120, 139, 137), (143, 142, 140, 141), (109, 110, 140, 142), (108, 109, 142, 143), (111, 108, 143, 141), (146, 147, 145, 144), (117, 118, 145, 147), (116, 117, 147, 146), (119, 116, 146, 144), (32, 45, 156, 151), (43, 155, 156, 45), (41, 154, 155, 43), (39, 153, 154, 41), (37, 152, 153, 39), (1, 149, 152, 37), (229, 224, 175, 176), (209, 32, 151, 208), (1, 0, 148, 149), (166, 160, 161, 167), (167, 161, 162, 168), (168, 162, 163, 169), (169, 163, 164, 170), (170, 164, 165, 171), (208, 171, 165, 206), (155, 154, 169, 170), (154, 153, 168, 169), (15, 38, 161, 160), (42, 44, 164, 163), (153, 152, 167, 168), (152, 149, 166, 167), (38, 40, 162, 161), (44, 46, 165, 164), (202, 180, 210, 198), (204, 176, 175, 200), (200, 175, 174, 196), (198, 210, 176, 204), (199, 198, 204, 205), (26, 87, 32, 180), (201, 200, 196, 197), (178, 199, 205, 179), (215, 221, 210, 209), (32, 209, 210, 180), (205, 204, 200, 201), (181, 203, 199, 178), (203, 202, 198, 199), (26, 194, 193, 28), (194, 195, 192, 193), (75, 185, 191, 81), (185, 184, 190, 191), (76, 187, 189, 80), (187, 186, 188, 189), (99, 195, 203, 181), (195, 194, 202, 203), (23, 78, 192, 98), (78, 79, 193, 192), (25, 79, 188, 54), (79, 78, 189, 188), (81, 191, 187, 76), (191, 190, 186, 187), (74, 183, 185, 75), (183, 182, 184, 185), (74, 73, 27, 183), (183, 27, 157, 182), (218, 215, 209, 208), (223, 217, 206, 61), (224, 226, 174, 175), (216, 222, 236, 238), (217, 218, 208, 206), (226, 223, 61, 174), (221, 229, 176, 210), (227, 225, 231, 233), (227, 222, 223, 226), (222, 216, 217, 223), (219, 214, 215, 218), (221, 215, 214, 220), (216, 219, 218, 217), (226, 224, 225, 227), (229, 221, 220, 228), (224, 229, 228, 225), (222, 227, 233, 236), (240, 235, 245, 242), (220, 214, 243, 244), (237, 232, 230, 239), (228, 220, 244, 234), (239, 230, 235, 240), (219, 216, 238, 241), (214, 219, 241, 243), (239, 240, 241, 238), (240, 242, 243, 241), (235, 230, 231, 234), (245, 235, 234, 244), (237, 239, 238, 236), (232, 237, 236, 233), (230, 232, 233, 231), (242, 245, 244, 243), (225, 228, 234, 231), (413, 411, 247, 254), (414, 415, 213, 253), (415, 416, 251, 213), (417, 418, 34, 150), (416, 419, 250, 251), (420, 421, 256, 30), (422, 423, 177, 207), (418, 424, 246, 34), (425, 426, 212, 252), (421, 427, 255, 256), (426, 428, 211, 212), (424, 413, 254, 246), (419, 429, 248, 250), (429, 425, 252, 248), (423, 417, 150, 177), (427, 414, 253, 255), (428, 422, 207, 211), (257, 263, 258, 4), (264, 260, 5, 259), (263, 264, 259, 258), (265, 266, 262, 261), (266, 257, 4, 262), (260, 265, 261, 5), (276, 275, 272, 271), (263, 257, 267, 268), (276, 271, 274, 278), (266, 265, 270, 267), (274, 271, 268, 267), (272, 273, 270, 269), (271, 272, 269, 268), (273, 274, 267, 270), (257, 266, 267), (260, 264, 269, 270), (277, 278, 274, 273), (265, 260, 270), (264, 263, 268, 269), (278, 290, 283, 276), (287, 291, 281, 292), (291, 285, 297, 300), (293, 282, 279, 289), (296, 295, 363, 360), (280, 279, 354, 355), (276, 284, 286, 275), (275, 287, 292, 277), (277, 293, 289, 278), (283, 284, 276), (286, 287, 275), (289, 290, 278), (292, 293, 277), (283, 294, 288, 284), (286, 285, 291, 287), (292, 281, 282, 293), (284, 288, 285, 286), (290, 280, 294, 283), (294, 280, 355, 352), (285, 288, 353, 297), (288, 294, 352, 353), (281, 291, 300, 299), (279, 282, 302, 354), (282, 281, 299, 302), (289, 279, 280, 290), (330, 329, 315, 316), (299, 300, 305, 306), (302, 299, 306, 303), (354, 302, 303, 358), (304, 310, 362, 367), (300, 297, 309, 305), (297, 353, 357, 309), (308, 298, 364, 366), (322, 321, 311, 312), (305, 309, 348, 340), (309, 357, 347, 348), (326, 325, 313, 314), (356, 359, 351, 344), (313, 317, 319), (324, 327, 342, 341), (335, 328, 345, 350), (327, 320, 337, 342), (323, 335, 350, 338), (331, 332, 349, 346), (328, 331, 346, 345), (332, 324, 341, 349), (314, 313, 319), (317, 316, 319), (318, 312, 319), (316, 315, 319), (312, 311, 319), (311, 314, 319), (315, 318, 319), (321, 326, 314, 311), (325, 333, 317, 313), (329, 334, 318, 315), (306, 305, 340, 343), (334, 322, 312, 318), (357, 356, 344, 347), (333, 330, 316, 317), (358, 303, 336, 339), (359, 358, 339, 351), (321, 322, 323, 320), (325, 326, 327, 324), (329, 330, 331, 328), (333, 325, 324, 332), (322, 334, 335, 323), (334, 329, 328, 335), (330, 333, 332, 331), (326, 321, 320, 327), (303, 306, 343, 336), (339, 336, 337, 338), (343, 340, 341, 342), (347, 344, 345, 346), (340, 348, 349, 341), (351, 339, 338, 350), (344, 351, 350, 345), (348, 347, 346, 349), (336, 343, 342, 337), (320, 323, 338, 337), (296, 298, 353, 352), (301, 295, 355, 354), (295, 296, 352, 355), (308, 307, 356, 357), (310, 304, 358, 359), (307, 310, 359, 356), (298, 308, 357, 353), (304, 301, 354, 358), (367, 362, 370, 375), (366, 364, 372, 374), (363, 365, 373, 371), (298, 296, 360, 364), (301, 304, 367, 365), (310, 307, 361, 362), (307, 308, 366, 361), (295, 301, 365, 363), (369, 374, 376), (370, 369, 376), (373, 375, 376), (360, 363, 371, 368), (364, 360, 368, 372), (365, 367, 375, 373), (362, 361, 369, 370), (361, 366, 374, 369), (371, 373, 376), (374, 372, 376), (375, 370, 376), (368, 371, 376), (372, 368, 376), (196, 174, 398, 401), (397, 395, 379, 380), (174, 61, 396, 398), (61, 60, 394, 396), (380, 379, 382, 383), (379, 378, 381, 382), (386, 390, 392, 391), (402, 397, 380, 388), (404, 402, 388, 389), (197, 196, 401, 403), (400, 404, 389, 387), (172, 197, 403, 399), (389, 388, 391, 392), (388, 380, 383, 391), (387, 389, 392, 390), (396, 394, 393, 395), (398, 396, 395, 397), (404, 400, 399, 403), (402, 404, 403, 401), (397, 402, 401, 398), (395, 393, 378, 379), (391, 383, 385, 386), (382, 384, 385, 383), (381, 377, 384, 382), (60, 29, 405, 410), (33, 35, 408, 407), (35, 56, 409, 408), (31, 33, 407, 406), (29, 31, 406, 405), (449, 437, 422, 428), (448, 451, 452, 427), (445, 435, 417, 423), (450, 438, 425, 429), (443, 450, 429, 419), (446, 433, 413, 424), (447, 449, 428, 426), (444, 448, 427, 421), (438, 447, 426, 425), (442, 446, 424, 418), (437, 445, 423, 422), (420, 436, 453, 431), (451, 443, 419, 452), (435, 442, 418, 417), (444, 421, 455, 456), (416, 415, 452, 419), (433, 432, 411, 413), (432, 439, 412, 411), (420, 30, 430, 431), (27, 73, 439, 432), (157, 27, 432, 433), (148, 0, 440, 434), (0, 84, 441, 440), (10, 12, 442, 435), (84, 77, 443, 441), (16, 159, 444, 436), (6, 8, 445, 437), (12, 18, 446, 442), (262, 4, 447, 438), (159, 158, 448, 444), (4, 258, 449, 447), (18, 157, 433, 446), (77, 64, 450, 443), (64, 262, 438, 450), (8, 10, 435, 445), (158, 148, 434, 448), (258, 6, 437, 449), (440, 441, 443, 451), (461, 460, 457, 454), (415, 414, 427, 452), (434, 440, 451, 448), (436, 444, 456, 453), (421, 420, 431, 455), (459, 454, 457, 458), (462, 461, 454, 459), (463, 462, 459, 458), (460, 463, 458, 457), (431, 463, 466, 465), (431, 453, 462, 463), (453, 456, 461, 462), (456, 455, 460, 461), (464, 465, 466, 467), (463, 460, 467, 466), (460, 455, 464, 467), (455, 431, 465, 464), (409, 56, 38, 469), (15, 469, 38), (60, 410, 470, 394), (394, 470, 472, 393), (393, 472, 474, 378), (378, 474, 476, 381), (381, 476, 478, 377), (405, 406, 475, 477), (406, 407, 473, 475), (408, 409, 468, 471), (407, 408, 471, 473), (410, 405, 477, 479), (480, 468, 409, 469), (474, 472, 497, 492), (470, 410, 496), (495, 410, 481), (472, 470, 496, 497), (476, 474, 492, 493), (478, 476, 493, 499), (484, 483, 488, 487), (500, 494, 484, 485), (498, 495, 481, 482), (494, 491, 483, 484), (498, 491, 492, 497), (410, 495, 496), (494, 500, 499, 493), (495, 498, 497, 496), (491, 494, 493, 492), (491, 498, 482, 483), (482, 481, 490, 489), (485, 484, 487, 486), (483, 482, 489, 488), (481, 410, 479, 490), (436, 420, 503, 504), (469, 15, 501, 505), (15, 16, 502, 501), (480, 469, 505, 506), (16, 436, 504, 502), (479, 477, 475, 490), (473, 489, 490, 475), (471, 488, 489, 473), (468, 487, 488, 471), (486, 487, 468, 507), (508, 509, 511, 510), (510, 511, 513, 512), (512, 513, 515, 514), (514, 515, 517, 516), (516, 517, 519, 518), (518, 519, 521, 520), (520, 521, 523, 522), (522, 523, 525, 524), (524, 525, 527, 526), (526, 527, 529, 528), (528, 529, 531, 530), (530, 531, 533, 532), (532, 533, 535, 534), (534, 535, 537, 536), (511, 509, 539, 537, 535, 533, 531, 529, 527, 525, 523, 521, 519, 517, 515, 513), (536, 537, 539, 538), (538, 539, 509, 508), (508, 510, 512, 514, 516, 518, 520, 522, 524, 526, 528, 530, 532, 534, 536, 538)])
me_cylinder.polygons.foreach_set('use_smooth', [1, 1, 1, 1, 1, 1, 1, 1, 1, 1, 1, 1, 1, 1, 1, 1, 1, 1, 1, 1, 1, 1, 1, 1, 1, 1, 1, 1, 1, 1, 1, 1, 1, 1, 1, 1, 1, 1, 1, 1, 1, 1, 1, 1, 1, 1, 1, 1, 1, 1, 1, 1, 1, 1, 1, 1, 1, 1, 1, 1, 1, 1, 1, 1, 1, 1, 1, 1, 1, 1, 1, 1, 1, 1, 1, 1, 1, 1, 1, 1, 1, 1, 1, 1, 1, 1, 1, 1, 1, 1, 1, 1, 1, 1, 1, 1, 1, 1, 1, 1, 1, 1, 1, 1, 1, 1, 1, 1, 1, 1, 1, 1, 1, 1, 1, 1, 1, 1, 1, 1, 1, 1, 1, 1, 1, 1, 1, 1, 1, 1, 1, 1, 1, 1, 1, 1, 1, 1, 1, 1, 1, 1, 1, 1, 1, 1, 1, 1, 1, 1, 1, 1, 1, 1, 1, 1, 1, 1, 1, 1, 1, 1, 1, 1, 1, 1, 1, 1, 1, 1, 1, 1, 1, 1, 1, 1, 1, 1, 1, 1, 1, 1, 1, 1, 1, 1, 1, 1, 1, 1, 1, 1, 1, 1, 1, 1, 1, 1, 1, 1, 1, 1, 1, 1, 1, 1, 1, 1, 1, 1, 1, 1, 1, 1, 1, 1, 1, 1, 1, 1, 1, 1, 1, 1, 1, 1, 1, 1, 1, 1, 1, 1, 1, 1, 1, 1, 1, 1, 1, 1, 1, 1, 1, 1, 1, 1, 1, 1, 1, 1, 1, 1, 1, 1, 1, 1, 1, 1, 1, 1, 1, 1, 1, 1, 1, 1, 1, 1, 1, 1, 1, 1, 1, 1, 1, 1, 1, 1, 1, 1, 1, 1, 1, 1, 1, 1, 1, 1, 1, 1, 1, 1, 1, 1, 1, 1, 1, 1, 1, 1, 1, 1, 1, 1, 1, 1, 1, 1, 1, 1, 1, 1, 1, 1, 1, 1, 1, 1, 1, 1, 1, 1, 1, 1, 1, 1, 1, 1, 1, 1, 1, 1, 1, 1, 1, 1, 1, 1, 1, 1, 1, 1, 1, 1, 1, 1, 1, 1, 1, 1, 1, 1, 1, 1, 1, 1, 1, 1, 1, 1, 1, 1, 1, 1, 1, 1, 1, 1, 1, 1, 1, 1, 1, 1, 1, 1, 1, 1, 1, 1, 1, 1, 1, 1, 1, 1, 1, 1, 1, 1, 1, 1, 1, 1, 1, 1, 1, 1, 1, 1, 1, 1, 1, 1, 0, 1, 1, 1, 1, 1, 1, 1, 1, 1, 1, 1, 1, 1, 1, 1, 1, 1, 1, 1, 1, 1, 1, 1, 1, 1, 1, 1, 1, 1, 1, 1, 1, 1, 0, 1, 0, 0, 1, 1, 1, 1, 1, 1, 1, 1, 1, 1, 1, 1, 1, 1, 1, 1, 1, 1, 1, 1, 1, 1, 1, 1, 1, 1, 1, 1, 1, 1, 1, 1, 1, 1, 1, 1, 1, 1, 1, 0, 1, 1, 1, 1, 1, 1, 1, 1, 1, 0, 0, 0, 0, 0, 0, 0, 0, 0, 0, 0, 0, 0, 0, 0, 0, 0, 0])
me_cylinder.use_remesh_preserve_volume = False
me_cylinder.use_remesh_preserve_attributes = False
me_cylinder.use_mirror_vertex_groups = False
me_cylinder.update()

# ---- objects
ob_bow = bpy.data.objects.new('Bow', me_cylinder_001)
ob_ship = bpy.data.objects.new('Ship', me_cylinder)

# ---- transforms, parenting, visibility, modifiers, constraints
ob_bow.location = (0.0, 0.0, 0.0)
ob_bow.lineart.crease_threshold = 0.0
_m = ob_bow.modifiers.new('Mirror', 'MIRROR')
_m.use_clip = True
_m = ob_bow.modifiers.new('Subsurf', 'SUBSURF')
_m.uv_smooth = 'PRESERVE_CORNERS'
_m.quality = 2
_m.show_only_control_edges = False
_m = ob_bow.modifiers.new('Auto Smooth', 'NODES')
_m.node_group = ng_auto_smooth
_gi = [s.identifier for s in ng_auto_smooth.interface.items_tree if s.item_type == 'SOCKET' and s.in_out == 'INPUT']
_m[_gi[1]] = 0.7261  # Angle
ob_ship.location = (0.0, 0.0, 0.0)
ob_ship.lineart.crease_threshold = 0.0
_m = ob_ship.modifiers.new('Mirror', 'MIRROR')
_m.use_clip = True
_m = ob_ship.modifiers.new('Subsurf', 'SUBSURF')
_m.uv_smooth = 'PRESERVE_CORNERS'
_m.quality = 2
_m.show_only_control_edges = False
_m = ob_ship.modifiers.new('Auto Smooth', 'NODES')
_m.node_group = ng_auto_smooth
_gi = [s.identifier for s in ng_auto_smooth.interface.items_tree if s.item_type == 'SOCKET' and s.in_out == 'INPUT']
_m[_gi[1]] = 0.7261  # Angle

# ---- collection membership
col_collection_3.objects.link(ob_bow)
col_collection_3.objects.link(ob_ship)

# ---- scene / render settings (as saved in the file)
scene.frame_start = 1; scene.frame_end = 250; scene.frame_set(0)
scene.render.engine = 'BLENDER_EEVEE_NEXT'
scene.render.resolution_percentage = 50
scene.render.dither_intensity = 0.0
scene.cycles.use_denoising = False
scene.cycles.samples = 128
scene.cycles.sampling_pattern = 'TABULATED_SOBOL'
scene.cycles.light_sampling_threshold = 0.0
scene.cycles.use_adaptive_sampling = False
scene.cycles.use_light_tree = False
scene.cycles.blur_glossy = 0.0
scene.cycles.sample_clamp_indirect = 0.0
scene.view_settings.view_transform = 'Standard'
bpy.context.view_layer.update()

# ---- added for rendering (the .blend has no active camera and no usable light): camera, sun
cam_auto = bpy.data.cameras.new('AutoCamera')
cam_auto.lens = 50.0
cam_auto.sensor_width = 36.0
cam_auto.clip_end = 1000.0
ob_auto_camera = bpy.data.objects.new('AutoCamera', cam_auto)
scene.collection.objects.link(ob_auto_camera)
ob_auto_camera.location = (39.9278, -48.8113, 32.5962)
ob_auto_camera.rotation_euler = (1.09748, -7.21219e-08, 0.694738)
scene.camera = ob_auto_camera
light_auto_sun = bpy.data.lights.new('AutoSun', 'SUN')
light_auto_sun.energy = 3.0
light_auto_sun.angle = 0.0523599
ob_auto_sun = bpy.data.objects.new('AutoSun', light_auto_sun)
scene.collection.objects.link(ob_auto_sun)
ob_auto_sun.rotation_euler = (0.872665, 0.174533, 0.523599)
bpy.context.view_layer.update()
